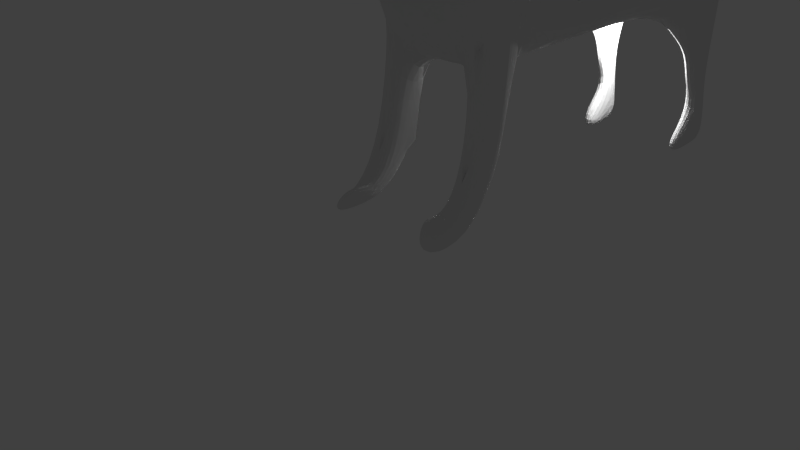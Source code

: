 # Source: firefox2.blend  (saved by Blender 2.75.0; exported with 4.5.12 LTS)
import bpy
from mathutils import Matrix  # noqa: F401  (used for matrix-valued properties, if any)

bpy.ops.wm.read_factory_settings(use_empty=True)
scene = bpy.context.scene
scene.name = 'Scene'

# ---- collections
col_collection_1 = bpy.data.collections.new('Collection 1'); scene.collection.children.link(col_collection_1)

# ---- world
world_world = bpy.data.worlds.new('World'); scene.world = world_world
world_world.color = (0.05088, 0.05088, 0.05088)
world_world.use_sun_shadow = False
world_world.sun_shadow_jitter_overblur = 0.0
world_world.cycles.sampling_method = 'MANUAL'
world_world.cycles.sample_map_resolution = 256

# ---- cameras
cam_camera = bpy.data.cameras.new('Camera')
cam_camera.clip_end = 100.0
cam_camera.lens = 35.0
cam_camera.sensor_width = 32.0
cam_camera.sensor_height = 18.0
cam_camera.ortho_scale = 7.314
cam_camera.dof.focus_distance = 0.0
cam_camera.dof.aperture_fstop = 128.0

# ---- lights
light_lamp = bpy.data.lights.new('Lamp', 'POINT')
light_lamp.transmission_factor = 0.0
light_lamp.cutoff_distance = 30.0
light_lamp.energy = 100.0
light_lamp.shadow_buffer_clip_start = 1.001
light_lamp.shadow_soft_size = 0.1
light_lamp.shadow_maximum_resolution = 0.006
light_lamp.use_absolute_resolution = True
light_lamp.cycles.use_multiple_importance_sampling = False

# ---- meshes
me_plane = bpy.data.meshes.new('Plane')
me_plane.from_pydata([(0.9512, 0.4683, -0.8781), (0.5032, 1.122, 0.4321), (0.779, 0.6856, 0.2655), (0.5098, 1.223, -0.2084), (1.172, -0.02781, -0.8422), (0.9181, 0.01284, -2.384e-07), (0.7293, 0.3939, 0.2953), (0.7027, 0.2187, 0.2211), (0.3335, 0.4964, 0.2117), (0.3412, 0.1793, 0.6783), (0.3791, -0.1494, 1.119), (0.9408, 0.7736, -1.041), (1.086, 1.799, -1.175), (0.5591, 0.9085, 0.2221), (1.08, 3.475, -1.459), (0.8073, 0.4339, 0.3009), (0.5873, 0.4586, 0.1761), (0.3349, 0.8456, 0.2524), (1.109, -0.1532, -0.6078), (0.9308, -0.1819, -2.384e-07), (0.522, 0.2141, 0.3718), (0.3031, -0.1823, 1.748), (0.599, -0.275, -2.384e-07), (0.4938, -0.2296, 0.2261), (0.2667, -0.05756, 1.933), (0.2424, -0.1853, 1.947), (0.2437, -0.3434, 1.804), (0.3791, -0.3317, 1.119), (0.4938, -0.3854, 0.1465), (0.7305, 0.8457, -0.5432), (0.3156, 1.362, -0.2214), (0.4597, 1.772, -0.396), (0.8745, 1.536, -0.7429), (0.5951, 1.309, -0.4696), (1.172, -0.4247, -1.505), (1.109, -0.5502, -1.271), (0.9308, -0.5788, -0.6632), (0.599, -0.672, -0.6632), (0.9512, 0.07134, -1.541), (0.4938, -0.7823, -0.5167), (0.6626, 1.06, -1.106), (0.744, 1.635, -1.181), (0.6148, 2.095, -0.959), (0.3929, 1.62, -0.7444), (0.4845, 1.227, -1.152), (0.528, 1.534, -1.192), (0.4589, 1.78, -1.073), (0.3401, 1.526, -0.9583), (0.3431, 1.111, -1.141), (0.3621, 1.245, -1.158), (0.332, 1.352, -1.107), (0.2803, 1.241, -1.057), (0.2007, 1.088, -1.118), (1.027, -1.182, -1.32), (0.9878, -1.26, -1.173), (0.8762, -1.278, -0.7931), (0.6686, -1.336, -0.7931), (0.9512, -0.6088, -1.599), (0.8253, -3.924, -1.106), (0.3895, -1.405, -0.7014), (0.8282, -0.6763, -2.325), (0.6626, 0.3652, -1.6), (0.4845, 0.5315, -1.646), (0.3431, 0.4159, -1.635), (0.2007, 0.3927, -1.612), (0.6626, -0.4245, -2.384), (0.4845, -0.2161, -2.43), (0.3431, -0.06401, -2.419), (0.2007, -0.001405, -2.396), (0.9512, -0.5513, -5.206), (0.6626, -0.2123, -5.265), (0.4845, -0.09213, -5.311), (0.3431, 0.1003, -5.3), (0.2007, 0.1884, -5.277), (0.9512, -0.8409, -6.282), (0.6626, -0.5471, -6.341), (0.3482, -0.6138, -6.639), (0.3431, -0.3474, -6.376), (0.2007, -0.328, -6.353), (0.8253, -2.116, -1.756), (0.7732, -2.134, -2.154), (0.9512, -1.94, -4.736), (0.9512, -1.366, -6.567), (0.9512, -2.699, -5.735), (0.9512, -2.744, -6.432), (0.9512, -3.243, -5.832), (0.9512, -3.3, -6.327), (0.9512, -3.678, -6.147), (0.9512, -4.395, -6.612), (0.9512, -4.384, -6.222), (0.9512, -4.084, -5.727), (0.9512, -4.429, -5.607), (0.7232, -1.94, -4.736), (0.5869, -1.599, -6.82), (0.7232, -2.699, -5.735), (0.7232, -2.744, -6.432), (0.7232, -3.243, -5.832), (0.7232, -3.3, -6.327), (0.7232, -3.678, -6.147), (0.7232, -4.395, -6.612), (0.7232, -4.384, -6.222), (0.7232, -4.084, -5.727), (0.7232, -4.429, -5.607), (0.7504, -3.732, -0.1315), (0.9015, -4.228, -0.2018), (0.862, -4.137, 0.1439), (0.9878, -3.275, -1.031), (0.9878, -4.025, -0.5062), (0.7504, -3.345, -0.8942), (1.027, -3.266, -1.152), (0.9015, -4.241, -0.7644), (0.7504, -3.92, -0.4816), (1.027, -1.751, -1.334), (0.9878, -1.76, -1.214), (0.7504, -1.83, -1.076), (0.8253, -3.349, -1.519), (0.6455, -3.845, -1.063), (0.5881, -3.698, -0.3169), (0.7038, -4.078, -0.3707), (0.6735, -4.008, -0.106), (0.5881, -3.401, -0.9008), (0.7038, -4.088, -0.8015), (0.5881, -3.842, -0.5849), (0.6455, -2.288, -1.561), (0.5881, -2.07, -1.04), (0.6455, -3.405, -1.379), (0.4614, 0.5924, -7.398), (0.8155, -0.8693, -7.666), (0.3843, 1.376, -8.285), (0.5734, 0.5956, -8.428), (0.3571, 1.533, -8.671), (0.5097, 0.9037, -8.787), (1.172, -1.39, -5.509), (1.035, -2.125, -6.049), (0.9512, -2.412, -5.134), (0.9512, -1.103, -6.424), (1.172, -1.758, -5.779), (0.5944, -2.32, -5.236), (0.4241, -1.77, -5.778), (0.4072, -2.149, -6.277), (1.041, -0.6138, -3.766), (0.8141, -2.037, -3.445), (0.8215, -1.405, -2.239), (1.097, -1.246, -4.971), (1.111, -1.326, -3.605), (0.5869, -1.599, -6.82), (-0.9512, 0.4683, -0.8781), (-0.5032, 1.122, 0.4321), (-0.779, 0.6856, 0.2655), (-0.5098, 1.223, -0.2084), (0.0, 1.184, 0.4862), (0.0, 1.501, -0.2344), (-1.172, -0.02781, -0.8422), (-0.9181, 0.01284, -2.384e-07), (-0.7293, 0.3939, 0.2953), (-0.7027, 0.2187, 0.2211), (-0.3335, 0.4964, 0.2117), (-0.3412, 0.1793, 0.6783), (-0.3791, -0.1494, 1.119), (0.0, 0.4749, 0.8422), (0.0, 0.3763, 1.007), (0.0, 0.2312, 1.372), (-0.9408, 0.7736, -1.041), (-1.086, 1.799, -1.175), (-0.5591, 0.9085, 0.2221), (-1.08, 3.475, -1.459), (-0.8073, 0.4339, 0.3009), (-0.5873, 0.4586, 0.1761), (-0.3349, 0.8456, 0.2524), (-1.109, -0.1532, -0.6078), (-0.9308, -0.1819, -2.384e-07), (-0.522, 0.2141, 0.3718), (-0.3031, -0.1823, 1.748), (-0.599, -0.275, -2.384e-07), (-0.4938, -0.2296, 0.2261), (0.0, 0.06491, 1.912), (-0.2667, -0.05756, 1.933), (0.0, 0.1292, 2.027), (0.0, -0.03746, 2.154), (0.0, 0.09892, 2.137), (-0.2424, -0.1853, 1.947), (0.0, -0.1652, 2.121), (-0.2437, -0.3434, 1.804), (0.0, -0.3233, 1.977), (-0.3791, -0.3317, 1.119), (-0.4938, -0.3854, 0.1465), (0.0, -0.4018, 1.828), (0.0, -0.3233, 1.977), (0.0, -0.3629, 1.153), (-0.7305, 0.8457, -0.5432), (-0.3156, 1.362, -0.2214), (-0.4597, 1.772, -0.396), (-0.8745, 1.536, -0.7429), (-0.5951, 1.309, -0.4696), (-1.172, -0.4247, -1.505), (-1.109, -0.5502, -1.271), (-0.9308, -0.5788, -0.6632), (-0.599, -0.672, -0.6632), (-0.9512, 0.07134, -1.541), (-0.4938, -0.7823, -0.5167), (0.0, -0.8586, -0.4831), (0.0, 1.468, -0.6538), (-0.6626, 1.06, -1.106), (-0.744, 1.635, -1.181), (-0.6148, 2.095, -0.959), (-0.3929, 1.62, -0.7444), (0.0, 1.445, -0.9098), (-0.4845, 1.227, -1.152), (-0.528, 1.534, -1.192), (-0.4589, 1.78, -1.073), (-0.3401, 1.526, -0.9583), (0.0, 1.206, -1.036), (-0.3431, 1.111, -1.141), (-0.3621, 1.245, -1.158), (-0.332, 1.352, -1.107), (-0.2803, 1.241, -1.057), (-0.2007, 1.088, -1.118), (0.0, 1.206, -1.036), (0.0, 1.088, -1.118), (-1.027, -1.182, -1.32), (-0.9878, -1.26, -1.173), (-0.8762, -1.278, -0.7931), (-0.6686, -1.336, -0.7931), (-0.9512, -0.6088, -1.599), (-0.8253, -3.924, -1.106), (-0.3895, -1.405, -0.7014), (0.0, -1.453, -0.6804), (-0.8282, -0.6763, -2.325), (-0.6626, 0.3652, -1.6), (-0.4845, 0.5315, -1.646), (-0.3431, 0.4159, -1.635), (-0.2007, 0.3927, -1.612), (0.0, 0.3927, -1.612), (-0.6626, -0.4245, -2.384), (-0.4845, -0.2161, -2.43), (-0.3431, -0.06401, -2.419), (-0.2007, -0.001405, -2.396), (0.0, 0.08341, -2.396), (-0.9512, -0.5513, -5.206), (-0.6626, -0.2123, -5.265), (-0.4845, -0.09213, -5.311), (-0.3431, 0.1003, -5.3), (-0.2007, 0.1884, -5.277), (0.0, 0.2555, -5.277), (-0.9512, -0.8409, -6.282), (-0.6626, -0.5471, -6.341), (-0.3482, -0.6138, -6.639), (-0.3431, -0.3474, -6.376), (-0.2007, -0.328, -6.353), (0.0, -0.2719, -6.353), (-0.8253, -2.116, -1.756), (-0.7732, -2.134, -2.154), (-0.9512, -1.94, -4.736), (-0.9512, -1.366, -6.567), (0.0, -0.327, -0.2194), (-0.9512, -2.699, -5.735), (-0.9512, -2.744, -6.432), (-0.9512, -3.243, -5.832), (-0.9512, -3.3, -6.327), (-0.9512, -3.678, -6.147), (-0.9512, -4.395, -6.612), (-0.9512, -4.384, -6.222), (-0.9512, -4.084, -5.727), (-0.9512, -4.429, -5.607), (-0.7232, -1.94, -4.736), (-0.5869, -1.599, -6.82), (-0.7232, -2.699, -5.735), (-0.7232, -2.744, -6.432), (-0.7232, -3.243, -5.832), (-0.7232, -3.3, -6.327), (-0.7232, -3.678, -6.147), (-0.7232, -4.395, -6.612), (-0.7232, -4.384, -6.222), (-0.7232, -4.084, -5.727), (-0.7232, -4.429, -5.607), (0.0, 0.09198, -6.908), (0.0, -1.711, -7.088), (-0.7504, -3.732, -0.1315), (-0.9015, -4.228, -0.2018), (-0.862, -4.137, 0.1439), (-0.9878, -3.275, -1.031), (-0.9878, -4.025, -0.5062), (-0.7504, -3.345, -0.8942), (-1.027, -3.266, -1.152), (-0.9015, -4.241, -0.7644), (-0.7504, -3.92, -0.4816), (-1.027, -1.751, -1.334), (-0.9878, -1.76, -1.214), (-0.7504, -1.83, -1.076), (-0.8253, -3.349, -1.519), (-0.6455, -3.845, -1.063), (-0.5881, -3.698, -0.3169), (-0.7038, -4.078, -0.3707), (-0.6735, -4.008, -0.106), (-0.5881, -3.401, -0.9008), (-0.7038, -4.088, -0.8015), (-0.5881, -3.842, -0.5849), (-0.6455, -2.288, -1.561), (-0.5881, -2.07, -1.04), (-0.6455, -3.405, -1.379), (0.0, -1.607, -0.7469), (0.0, -2.224, -1.107), (0.0, -2.249, -4.736), (0.0, -1.654, -6.567), (0.0, -2.312, -2.154), (-0.4614, 0.5924, -7.398), (-0.8155, -0.8693, -7.666), (0.0, 1.336, -7.797), (0.0, -1.035, -8.064), (-0.3843, 1.376, -8.285), (-0.5734, 0.5956, -8.428), (0.0, 1.733, -8.498), (0.0, 0.5069, -8.641), (-0.3571, 1.533, -8.671), (-0.5097, 0.9037, -8.787), (0.0, 2.008, -8.843), (0.0, 0.8322, -8.958), (0.0, 2.211, -9.949), (-1.172, -1.39, -5.509), (-1.035, -2.125, -6.049), (-0.9512, -2.412, -5.134), (-0.9512, -1.103, -6.424), (-1.172, -1.758, -5.779), (-0.5944, -2.32, -5.236), (-0.4241, -1.77, -5.778), (-0.4072, -2.149, -6.277), (-1.041, -0.6138, -3.766), (-0.8141, -2.037, -3.445), (-0.8215, -1.405, -2.239), (-1.097, -1.246, -4.971), (-1.111, -1.326, -3.605), (0.0, -1.654, -6.567), (-0.5869, -1.599, -6.82), (0.0, -1.711, -7.088)], [], [(150, 1, 3, 30, 151), (3, 1, 13, 2, 0, 29), (0, 2, 5, 4), (17, 8, 16, 13), (7, 6, 16, 8, 9, 20), (10, 9, 160, 161), (1, 150, 159, 8, 17), (8, 159, 160, 9), (21, 26, 27, 10), (10, 161, 175, 21), (25, 26, 21), (5, 2, 15), (1, 17, 13), (24, 25, 21), (20, 9, 10, 23), (24, 177, 179, 178), (24, 178, 181, 25), (25, 181, 183, 26), (23, 28, 22), (26, 183, 187, 186), (200, 39, 28, 254), (11, 12, 14, 32, 0), (33, 32, 14, 31), (30, 33, 31, 151), (3, 29, 33, 30), (29, 0, 32, 33), (27, 26, 186, 188), (21, 175, 177, 24), (23, 10, 27, 28), (113, 114, 108, 106), (15, 13, 16, 6), (18, 19, 36, 35), (4, 5, 18), (12, 41, 42, 14), (11, 40, 41, 12), (31, 14, 42, 43), (151, 31, 43, 201), (201, 43, 47, 206), (40, 44, 45, 41), (43, 42, 46, 47), (41, 45, 46, 42), (206, 47, 51, 211), (44, 48, 49, 45), (47, 46, 50, 51), (45, 49, 50, 46), (211, 51, 52), (48, 52, 49), (51, 50, 52), (49, 52, 50), (211, 52, 218, 217), (6, 7, 22, 19, 5, 15), (36, 37, 56, 55), (109, 106, 107, 110), (37, 22, 28, 39), (34, 35, 54, 53), (44, 62, 63, 48), (48, 63, 64, 52), (218, 52, 64, 232), (40, 61, 62, 44), (63, 67, 68, 64), (61, 65, 66, 62), (232, 64, 68, 237), (62, 66, 67, 63), (38, 60, 65, 61), (38, 57, 60), (60, 140, 69, 70, 65), (67, 72, 73, 68), (237, 68, 73, 243), (66, 71, 72, 67), (65, 70, 71, 66), (243, 73, 78, 249), (71, 76, 77, 72), (69, 74, 75, 70), (72, 77, 78, 73), (70, 75, 76, 71), (79, 57, 53), (144, 141, 81, 143), (60, 57, 79, 80, 142), (38, 34, 53, 57), (0, 4, 34, 38), (13, 15, 2), (226, 59, 39, 200), (19, 22, 37, 36), (28, 27, 188, 254), (11, 38, 61, 40), (11, 0, 38), (20, 23, 22, 7), (18, 5, 19), (4, 18, 35, 34), (69, 143, 81, 132, 74), (136, 133, 82, 135), (83, 85, 84, 82, 133), (85, 87, 86, 84), (87, 89, 88, 86), (87, 90, 91, 89), (74, 135, 82, 75), (91, 102, 100, 89), (83, 94, 96, 85), (88, 99, 97, 86), (81, 92, 137, 94, 83, 134), (86, 97, 95, 84), (102, 101, 100), (84, 95, 93, 82), (90, 101, 102, 91), (89, 100, 99, 88), (87, 98, 101, 90), (85, 96, 98, 87), (82, 93, 76, 75), (77, 275, 78), (249, 78, 275), (106, 108, 111, 107), (35, 36, 55, 54), (107, 111, 103, 105), (115, 109, 110, 58), (37, 39, 59, 56), (110, 107, 105, 104), (115, 112, 109), (53, 54, 113, 112), (54, 55, 114, 113), (112, 113, 106, 109), (104, 105, 119, 118), (108, 114, 124, 120), (103, 111, 122, 117), (110, 104, 118, 121), (58, 110, 121, 116), (115, 58, 116, 125), (105, 103, 117, 119), (111, 108, 120, 122), (119, 117, 122, 118), (118, 122, 121), (116, 121, 122, 120, 125), (108, 125, 123, 114), (56, 124, 114, 55), (59, 124, 56), (59, 226, 124), (124, 226, 300, 301), (124, 123, 125, 120), (77, 76, 275), (93, 138, 92, 302, 303), (80, 302, 92, 81, 141), (80, 79, 304), (123, 124, 304), (124, 301, 304), (93, 276, 333, 145), (276, 308, 127, 93), (76, 126, 307, 275), (93, 127, 126, 76), (308, 312, 129, 127), (126, 128, 311, 307), (127, 129, 128, 126), (312, 316, 131, 129), (128, 130, 315, 311), (129, 131, 130, 128), (316, 317, 131), (130, 317, 315), (131, 317, 130), (99, 100, 101, 98, 97), (98, 96, 95, 97), (96, 94, 139, 93, 95), (94, 137, 139), (134, 83, 133, 136), (81, 134, 136, 132), (132, 136, 135, 74), (137, 92, 138), (137, 138, 139), (139, 138, 93), (142, 80, 141, 144), (60, 142, 144, 140), (140, 144, 143, 69), (80, 304, 302), (145, 331, 333), (303, 93, 145, 331), (79, 53, 112, 115), (79, 115, 125, 123), (79, 123, 304), (150, 151, 190, 149, 147), (149, 189, 146, 148, 164, 147), (146, 152, 153, 148), (168, 164, 167, 156), (155, 171, 157, 156, 167, 154), (158, 161, 160, 157), (147, 168, 156, 159, 150), (156, 157, 160, 159), (172, 158, 184, 182), (158, 172, 175, 161), (180, 172, 182), (153, 166, 148), (147, 164, 168), (176, 172, 180), (171, 174, 158, 157), (176, 178, 179, 177), (176, 180, 181, 178), (180, 182, 183, 181), (174, 173, 185), (182, 186, 187, 183), (200, 254, 185, 199), (162, 146, 192, 165, 163), (193, 191, 165, 192), (190, 151, 191, 193), (149, 190, 193, 189), (189, 193, 192, 146), (184, 188, 186, 182), (172, 176, 177, 175), (174, 185, 184, 158), (287, 280, 282, 288), (166, 154, 167, 164), (169, 195, 196, 170), (152, 169, 153), (163, 165, 204, 203), (162, 163, 203, 202), (191, 205, 204, 165), (151, 201, 205, 191), (201, 206, 210, 205), (202, 203, 208, 207), (205, 210, 209, 204), (203, 204, 209, 208), (206, 211, 215, 210), (207, 208, 213, 212), (210, 215, 214, 209), (208, 209, 214, 213), (211, 216, 215), (212, 213, 216), (215, 216, 214), (213, 214, 216), (211, 217, 218, 216), (154, 166, 153, 170, 173, 155), (196, 221, 222, 197), (283, 284, 281, 280), (197, 199, 185, 173), (194, 219, 220, 195), (207, 212, 230, 229), (212, 216, 231, 230), (218, 232, 231, 216), (202, 207, 229, 228), (230, 231, 236, 235), (228, 229, 234, 233), (232, 237, 236, 231), (229, 230, 235, 234), (198, 228, 233, 227), (198, 227, 223), (227, 233, 239, 238, 326), (235, 236, 242, 241), (237, 243, 242, 236), (234, 235, 241, 240), (233, 234, 240, 239), (243, 249, 248, 242), (240, 241, 247, 246), (238, 239, 245, 244), (241, 242, 248, 247), (239, 240, 246, 245), (250, 219, 223), (330, 329, 252, 327), (227, 328, 251, 250, 223), (198, 223, 219, 194), (146, 198, 194, 152), (164, 148, 166), (226, 200, 199, 225), (170, 196, 197, 173), (185, 254, 188, 184), (162, 202, 228, 198), (162, 198, 146), (171, 155, 173, 174), (169, 170, 153), (152, 194, 195, 169), (238, 244, 318, 252, 329), (322, 321, 253, 319), (255, 319, 253, 256, 257), (257, 256, 258, 259), (259, 258, 260, 261), (259, 261, 263, 262), (244, 245, 253, 321), (263, 261, 272, 274), (255, 257, 268, 266), (260, 258, 269, 271), (252, 320, 255, 266, 323, 264), (258, 256, 267, 269), (274, 272, 273), (256, 253, 265, 267), (262, 263, 274, 273), (261, 260, 271, 272), (259, 262, 273, 270), (257, 259, 270, 268), (253, 245, 246, 265), (247, 248, 275), (249, 275, 248), (280, 281, 285, 282), (195, 220, 221, 196), (281, 279, 277, 285), (289, 224, 284, 283), (197, 222, 225, 199), (284, 278, 279, 281), (289, 283, 286), (219, 286, 287, 220), (220, 287, 288, 221), (286, 283, 280, 287), (278, 292, 293, 279), (282, 294, 298, 288), (277, 291, 296, 285), (284, 295, 292, 278), (224, 290, 295, 284), (289, 299, 290, 224), (279, 293, 291, 277), (285, 296, 294, 282), (293, 292, 296, 291), (292, 295, 296), (290, 299, 294, 296, 295), (282, 288, 297, 299), (222, 221, 288, 298), (225, 222, 298), (225, 298, 226), (298, 301, 300, 226), (298, 294, 299, 297), (247, 275, 246), (265, 303, 302, 264, 324), (251, 327, 252, 264, 302), (251, 304, 250), (297, 304, 298), (298, 304, 301), (265, 332, 333, 276), (276, 265, 306, 308), (246, 275, 307, 305), (265, 246, 305, 306), (308, 306, 310, 312), (305, 307, 311, 309), (306, 305, 309, 310), (312, 310, 314, 316), (309, 311, 315, 313), (310, 309, 313, 314), (316, 314, 317), (313, 315, 317), (314, 313, 317), (271, 269, 270, 273, 272), (270, 269, 267, 268), (268, 267, 265, 325, 266), (266, 325, 323), (320, 322, 319, 255), (252, 318, 322, 320), (318, 244, 321, 322), (323, 324, 264), (323, 325, 324), (325, 265, 324), (328, 330, 327, 251), (227, 326, 330, 328), (326, 238, 329, 330), (251, 302, 304), (332, 333, 331), (303, 331, 332, 265), (250, 289, 286, 219), (250, 297, 299, 289), (250, 304, 297)])
me_plane.use_remesh_preserve_volume = False
me_plane.use_remesh_preserve_attributes = False
me_plane.use_mirror_vertex_groups = False
me_plane.update()

# ---- objects
ob_plane = bpy.data.objects.new('Plane', me_plane)
ob_lamp = bpy.data.objects.new('Lamp', light_lamp)
ob_camera = bpy.data.objects.new('Camera', cam_camera)

# ---- transforms, parenting, visibility, modifiers, constraints
ob_plane.location = (0.0, 0.0, 4.426)
ob_plane.rotation_euler = (1.571, 0.0, 0.0)
ob_plane.lineart.crease_threshold = 0.0
_m = ob_plane.modifiers.new('Subsurf', 'SUBSURF')
_m.uv_smooth = 'PRESERVE_CORNERS'
_m.quality = 2
_m.levels = 0
_m.show_only_control_edges = False
ob_lamp.location = (-0.2288, 5.934, 1.676)
ob_lamp.rotation_euler = (0.6503, 0.05522, 1.866)
ob_lamp.lock_rotations_4d = False
ob_lamp.empty_display_type = 'ARROWS'
ob_lamp.color = (0.0, 0.0, 0.0, 0.0)
ob_lamp.lineart.crease_threshold = 0.0
ob_camera.location = (7.481, -6.508, 5.344)
ob_camera.rotation_euler = (1.109, 0.01082, 0.8149)
ob_camera.lock_rotations_4d = False
ob_camera.empty_display_type = 'ARROWS'
ob_camera.color = (0.0, 0.0, 0.0, 0.0)
ob_camera.display_type = 'WIRE'
ob_camera.lineart.crease_threshold = 0.0

# ---- collection membership
col_collection_1.objects.link(ob_plane)
col_collection_1.objects.link(ob_lamp)
col_collection_1.objects.link(ob_camera)

# ---- scene / render settings (as saved in the file)
scene.camera = ob_camera
scene.frame_start = 1; scene.frame_end = 250; scene.frame_set(1)
scene.render.engine = 'BLENDER_EEVEE_NEXT'
scene.render.resolution_percentage = 50
scene.render.dither_intensity = 0.0
scene.cycles.use_denoising = False
scene.cycles.samples = 10
scene.cycles.sampling_pattern = 'TABULATED_SOBOL'
scene.cycles.light_sampling_threshold = 0.0
scene.cycles.use_adaptive_sampling = False
scene.cycles.use_light_tree = False
scene.cycles.blur_glossy = 0.0
scene.cycles.pixel_filter_type = 'GAUSSIAN'
scene.cycles.sample_clamp_indirect = 0.0
scene.view_settings.view_transform = 'Standard'
bpy.context.view_layer.update()
